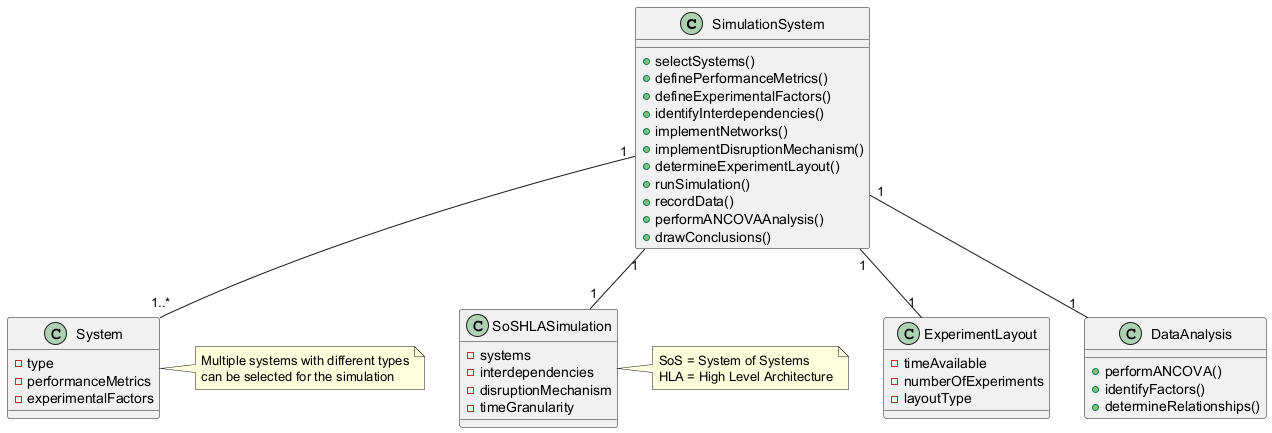

The diagram above was rendered by PlantUML. Its source (embedded in the PNG):
@startuml
class SimulationSystem {
  +selectSystems()
  +definePerformanceMetrics()
  +defineExperimentalFactors()
  +identifyInterdependencies()
  +implementNetworks()
  +implementDisruptionMechanism()
  +determineExperimentLayout()
  +runSimulation()
  +recordData()
  +performANCOVAAnalysis()
  +drawConclusions()
}

class System {
  -type
  -performanceMetrics
  -experimentalFactors
}

class SoSHLASimulation {
  -systems
  -interdependencies
  -disruptionMechanism
  -timeGranularity
}

class ExperimentLayout {
  -timeAvailable
  -numberOfExperiments
  -layoutType
}

class DataAnalysis {
  +performANCOVA()
  +identifyFactors()
  +determineRelationships()
}

SimulationSystem "1" -- "1..*" System
SimulationSystem "1" -- "1" SoSHLASimulation
SimulationSystem "1" -- "1" ExperimentLayout
SimulationSystem "1" -- "1" DataAnalysis

note right of System
  Multiple systems with different types
  can be selected for the simulation
end note

note right of SoSHLASimulation
  SoS = System of Systems
  HLA = High Level Architecture
end note
@enduml